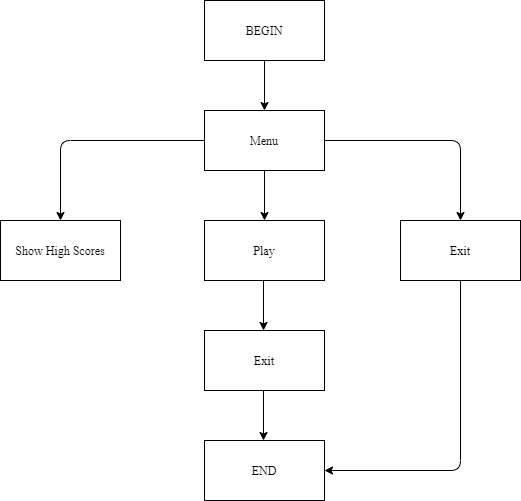

The diagram above was exported from draw.io. Its source (the exported page's mxGraphModel, read from the mxfile embedded in the PNG):
<mxGraphModel dx="1022" dy="478" grid="1" gridSize="10" guides="1" tooltips="1" connect="1" arrows="1" fold="1" page="1" pageScale="1" pageWidth="827" pageHeight="1169" math="0" shadow="0">
  <root>
    <mxCell id="WIyWlLk6GJQsqaUBKTNV-0" />
    <mxCell id="WIyWlLk6GJQsqaUBKTNV-1" parent="WIyWlLk6GJQsqaUBKTNV-0" />
    <mxCell id="5CGf2yUyysHUMRKZY5ac-0" value="&lt;font face=&quot;Times New Roman&quot;&gt;BEGIN&lt;/font&gt;" style="rounded=0;whiteSpace=wrap;html=1;" vertex="1" parent="WIyWlLk6GJQsqaUBKTNV-1">
      <mxGeometry x="354" y="110" width="120" height="60" as="geometry" />
    </mxCell>
    <mxCell id="5CGf2yUyysHUMRKZY5ac-1" value="" style="endArrow=classic;html=1;exitX=0.5;exitY=1;exitDx=0;exitDy=0;" edge="1" parent="WIyWlLk6GJQsqaUBKTNV-1" source="5CGf2yUyysHUMRKZY5ac-0">
      <mxGeometry width="50" height="50" relative="1" as="geometry">
        <mxPoint x="390" y="350" as="sourcePoint" />
        <mxPoint x="414" y="220" as="targetPoint" />
      </mxGeometry>
    </mxCell>
    <mxCell id="5CGf2yUyysHUMRKZY5ac-2" value="&lt;font face=&quot;Times New Roman&quot;&gt;Menu&lt;/font&gt;" style="rounded=0;whiteSpace=wrap;html=1;" vertex="1" parent="WIyWlLk6GJQsqaUBKTNV-1">
      <mxGeometry x="354" y="220" width="120" height="60" as="geometry" />
    </mxCell>
    <mxCell id="5CGf2yUyysHUMRKZY5ac-5" value="" style="endArrow=classic;html=1;exitX=0.5;exitY=1;exitDx=0;exitDy=0;" edge="1" parent="WIyWlLk6GJQsqaUBKTNV-1">
      <mxGeometry width="50" height="50" relative="1" as="geometry">
        <mxPoint x="414" y="280" as="sourcePoint" />
        <mxPoint x="414" y="330" as="targetPoint" />
      </mxGeometry>
    </mxCell>
    <mxCell id="5CGf2yUyysHUMRKZY5ac-6" value="&lt;font face=&quot;Times New Roman&quot;&gt;Play&lt;/font&gt;" style="rounded=0;whiteSpace=wrap;html=1;" vertex="1" parent="WIyWlLk6GJQsqaUBKTNV-1">
      <mxGeometry x="354" y="330" width="120" height="60" as="geometry" />
    </mxCell>
    <mxCell id="5CGf2yUyysHUMRKZY5ac-7" value="" style="endArrow=classic;html=1;exitX=0;exitY=0.5;exitDx=0;exitDy=0;entryX=0.5;entryY=0;entryDx=0;entryDy=0;" edge="1" parent="WIyWlLk6GJQsqaUBKTNV-1" source="5CGf2yUyysHUMRKZY5ac-2" target="5CGf2yUyysHUMRKZY5ac-8">
      <mxGeometry width="50" height="50" relative="1" as="geometry">
        <mxPoint x="210" y="290" as="sourcePoint" />
        <mxPoint x="220" y="250" as="targetPoint" />
        <Array as="points">
          <mxPoint x="210" y="250" />
        </Array>
      </mxGeometry>
    </mxCell>
    <mxCell id="5CGf2yUyysHUMRKZY5ac-8" value="&lt;font face=&quot;Times New Roman&quot;&gt;Show High Scores&lt;/font&gt;" style="rounded=0;whiteSpace=wrap;html=1;" vertex="1" parent="WIyWlLk6GJQsqaUBKTNV-1">
      <mxGeometry x="150" y="330" width="120" height="60" as="geometry" />
    </mxCell>
    <mxCell id="5CGf2yUyysHUMRKZY5ac-9" value="&lt;font face=&quot;Times New Roman&quot;&gt;Exit&lt;/font&gt;" style="rounded=0;whiteSpace=wrap;html=1;" vertex="1" parent="WIyWlLk6GJQsqaUBKTNV-1">
      <mxGeometry x="550" y="330" width="120" height="60" as="geometry" />
    </mxCell>
    <mxCell id="5CGf2yUyysHUMRKZY5ac-10" value="" style="endArrow=classic;html=1;exitX=1;exitY=0.5;exitDx=0;exitDy=0;entryX=0.5;entryY=0;entryDx=0;entryDy=0;" edge="1" parent="WIyWlLk6GJQsqaUBKTNV-1" source="5CGf2yUyysHUMRKZY5ac-2" target="5CGf2yUyysHUMRKZY5ac-9">
      <mxGeometry width="50" height="50" relative="1" as="geometry">
        <mxPoint x="570" y="300" as="sourcePoint" />
        <mxPoint x="620" y="250" as="targetPoint" />
        <Array as="points">
          <mxPoint x="610" y="250" />
        </Array>
      </mxGeometry>
    </mxCell>
    <mxCell id="5CGf2yUyysHUMRKZY5ac-12" value="" style="endArrow=classic;html=1;exitX=0.5;exitY=1;exitDx=0;exitDy=0;" edge="1" parent="WIyWlLk6GJQsqaUBKTNV-1">
      <mxGeometry width="50" height="50" relative="1" as="geometry">
        <mxPoint x="413" y="390" as="sourcePoint" />
        <mxPoint x="413" y="440" as="targetPoint" />
      </mxGeometry>
    </mxCell>
    <mxCell id="5CGf2yUyysHUMRKZY5ac-13" value="&lt;font face=&quot;Times New Roman&quot;&gt;Exit&lt;/font&gt;" style="rounded=0;whiteSpace=wrap;html=1;" vertex="1" parent="WIyWlLk6GJQsqaUBKTNV-1">
      <mxGeometry x="354" y="440" width="120" height="60" as="geometry" />
    </mxCell>
    <mxCell id="5CGf2yUyysHUMRKZY5ac-14" value="" style="endArrow=classic;html=1;exitX=0.5;exitY=1;exitDx=0;exitDy=0;" edge="1" parent="WIyWlLk6GJQsqaUBKTNV-1">
      <mxGeometry width="50" height="50" relative="1" as="geometry">
        <mxPoint x="413" y="500" as="sourcePoint" />
        <mxPoint x="413" y="550" as="targetPoint" />
      </mxGeometry>
    </mxCell>
    <mxCell id="5CGf2yUyysHUMRKZY5ac-15" value="&lt;font face=&quot;Times New Roman&quot;&gt;END&lt;br&gt;&lt;/font&gt;" style="rounded=0;whiteSpace=wrap;html=1;" vertex="1" parent="WIyWlLk6GJQsqaUBKTNV-1">
      <mxGeometry x="354" y="550" width="120" height="60" as="geometry" />
    </mxCell>
    <mxCell id="5CGf2yUyysHUMRKZY5ac-16" value="" style="endArrow=classic;html=1;exitX=0.5;exitY=1;exitDx=0;exitDy=0;entryX=1;entryY=0.5;entryDx=0;entryDy=0;" edge="1" parent="WIyWlLk6GJQsqaUBKTNV-1" source="5CGf2yUyysHUMRKZY5ac-9" target="5CGf2yUyysHUMRKZY5ac-15">
      <mxGeometry width="50" height="50" relative="1" as="geometry">
        <mxPoint x="390" y="420" as="sourcePoint" />
        <mxPoint x="440" y="370" as="targetPoint" />
        <Array as="points">
          <mxPoint x="610" y="580" />
        </Array>
      </mxGeometry>
    </mxCell>
  </root>
</mxGraphModel>